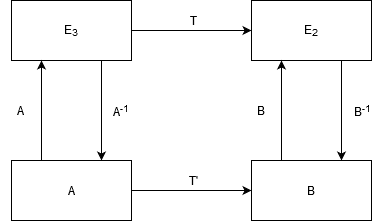

The diagram above was exported from draw.io. Its source (the exported page's mxGraphModel, read from the mxfile embedded in the PNG):
<mxGraphModel dx="782" dy="410" grid="1" gridSize="10" guides="1" tooltips="1" connect="1" arrows="1" fold="1" page="1" pageScale="1" pageWidth="827" pageHeight="1169" math="0" shadow="0">
  <root>
    <mxCell id="0" />
    <mxCell id="1" parent="0" />
    <mxCell id="vaRYpEQms_9kdQ_SLIUJ-5" style="edgeStyle=orthogonalEdgeStyle;rounded=0;orthogonalLoop=1;jettySize=auto;html=1;exitX=0.75;exitY=1;exitDx=0;exitDy=0;entryX=0.75;entryY=0;entryDx=0;entryDy=0;" edge="1" parent="1" source="vaRYpEQms_9kdQ_SLIUJ-1" target="vaRYpEQms_9kdQ_SLIUJ-3">
      <mxGeometry relative="1" as="geometry" />
    </mxCell>
    <mxCell id="vaRYpEQms_9kdQ_SLIUJ-22" style="edgeStyle=none;rounded=0;orthogonalLoop=1;jettySize=auto;html=1;exitX=1;exitY=0.5;exitDx=0;exitDy=0;" edge="1" parent="1" source="vaRYpEQms_9kdQ_SLIUJ-1" target="vaRYpEQms_9kdQ_SLIUJ-2">
      <mxGeometry relative="1" as="geometry" />
    </mxCell>
    <mxCell id="vaRYpEQms_9kdQ_SLIUJ-1" value="E&lt;sub&gt;3&lt;/sub&gt;" style="rounded=0;whiteSpace=wrap;html=1;strokeColor=#000000;" vertex="1" parent="1">
      <mxGeometry x="80" y="80" width="120" height="60" as="geometry" />
    </mxCell>
    <mxCell id="vaRYpEQms_9kdQ_SLIUJ-20" style="edgeStyle=none;rounded=0;orthogonalLoop=1;jettySize=auto;html=1;exitX=0.75;exitY=1;exitDx=0;exitDy=0;entryX=0.75;entryY=0;entryDx=0;entryDy=0;" edge="1" parent="1" source="vaRYpEQms_9kdQ_SLIUJ-2" target="vaRYpEQms_9kdQ_SLIUJ-16">
      <mxGeometry relative="1" as="geometry" />
    </mxCell>
    <mxCell id="vaRYpEQms_9kdQ_SLIUJ-2" value="E&lt;sub&gt;2&lt;/sub&gt;" style="rounded=0;whiteSpace=wrap;html=1;strokeColor=#000000;" vertex="1" parent="1">
      <mxGeometry x="320" y="80" width="120" height="60" as="geometry" />
    </mxCell>
    <mxCell id="vaRYpEQms_9kdQ_SLIUJ-4" style="edgeStyle=orthogonalEdgeStyle;rounded=0;orthogonalLoop=1;jettySize=auto;html=1;exitX=0.25;exitY=0;exitDx=0;exitDy=0;entryX=0.25;entryY=1;entryDx=0;entryDy=0;" edge="1" parent="1" source="vaRYpEQms_9kdQ_SLIUJ-3" target="vaRYpEQms_9kdQ_SLIUJ-1">
      <mxGeometry relative="1" as="geometry" />
    </mxCell>
    <mxCell id="vaRYpEQms_9kdQ_SLIUJ-21" style="edgeStyle=none;rounded=0;orthogonalLoop=1;jettySize=auto;html=1;exitX=1;exitY=0.5;exitDx=0;exitDy=0;" edge="1" parent="1" source="vaRYpEQms_9kdQ_SLIUJ-3" target="vaRYpEQms_9kdQ_SLIUJ-16">
      <mxGeometry relative="1" as="geometry" />
    </mxCell>
    <mxCell id="vaRYpEQms_9kdQ_SLIUJ-3" value="A" style="rounded=0;whiteSpace=wrap;html=1;strokeColor=#000000;" vertex="1" parent="1">
      <mxGeometry x="80" y="240" width="120" height="60" as="geometry" />
    </mxCell>
    <mxCell id="vaRYpEQms_9kdQ_SLIUJ-11" value="A" style="text;html=1;strokeColor=none;fillColor=none;align=center;verticalAlign=middle;whiteSpace=wrap;rounded=0;" vertex="1" parent="1">
      <mxGeometry x="69" y="180" width="40" height="20" as="geometry" />
    </mxCell>
    <mxCell id="vaRYpEQms_9kdQ_SLIUJ-12" value="A&lt;sup&gt;-1&lt;/sup&gt;" style="text;html=1;strokeColor=none;fillColor=none;align=center;verticalAlign=middle;whiteSpace=wrap;rounded=0;" vertex="1" parent="1">
      <mxGeometry x="170" y="180" width="40" height="20" as="geometry" />
    </mxCell>
    <mxCell id="vaRYpEQms_9kdQ_SLIUJ-13" value="T" style="text;html=1;strokeColor=none;fillColor=none;align=center;verticalAlign=middle;whiteSpace=wrap;rounded=0;" vertex="1" parent="1">
      <mxGeometry x="242" y="90" width="40" height="20" as="geometry" />
    </mxCell>
    <mxCell id="vaRYpEQms_9kdQ_SLIUJ-19" style="edgeStyle=none;rounded=0;orthogonalLoop=1;jettySize=auto;html=1;exitX=0.25;exitY=0;exitDx=0;exitDy=0;entryX=0.25;entryY=1;entryDx=0;entryDy=0;" edge="1" parent="1" source="vaRYpEQms_9kdQ_SLIUJ-16" target="vaRYpEQms_9kdQ_SLIUJ-2">
      <mxGeometry relative="1" as="geometry" />
    </mxCell>
    <mxCell id="vaRYpEQms_9kdQ_SLIUJ-16" value="B" style="rounded=0;whiteSpace=wrap;html=1;strokeColor=#000000;" vertex="1" parent="1">
      <mxGeometry x="320" y="240" width="120" height="60" as="geometry" />
    </mxCell>
    <mxCell id="vaRYpEQms_9kdQ_SLIUJ-23" value="B" style="text;html=1;strokeColor=none;fillColor=none;align=center;verticalAlign=middle;whiteSpace=wrap;rounded=0;" vertex="1" parent="1">
      <mxGeometry x="309.5" y="180" width="40" height="20" as="geometry" />
    </mxCell>
    <mxCell id="vaRYpEQms_9kdQ_SLIUJ-24" value="B&lt;sup&gt;-1&lt;/sup&gt;" style="text;html=1;strokeColor=none;fillColor=none;align=center;verticalAlign=middle;whiteSpace=wrap;rounded=0;" vertex="1" parent="1">
      <mxGeometry x="410.5" y="180" width="40" height="20" as="geometry" />
    </mxCell>
    <mxCell id="vaRYpEQms_9kdQ_SLIUJ-25" value="T'" style="text;html=1;strokeColor=none;fillColor=none;align=center;verticalAlign=middle;whiteSpace=wrap;rounded=0;" vertex="1" parent="1">
      <mxGeometry x="242" y="250" width="40" height="20" as="geometry" />
    </mxCell>
  </root>
</mxGraphModel>